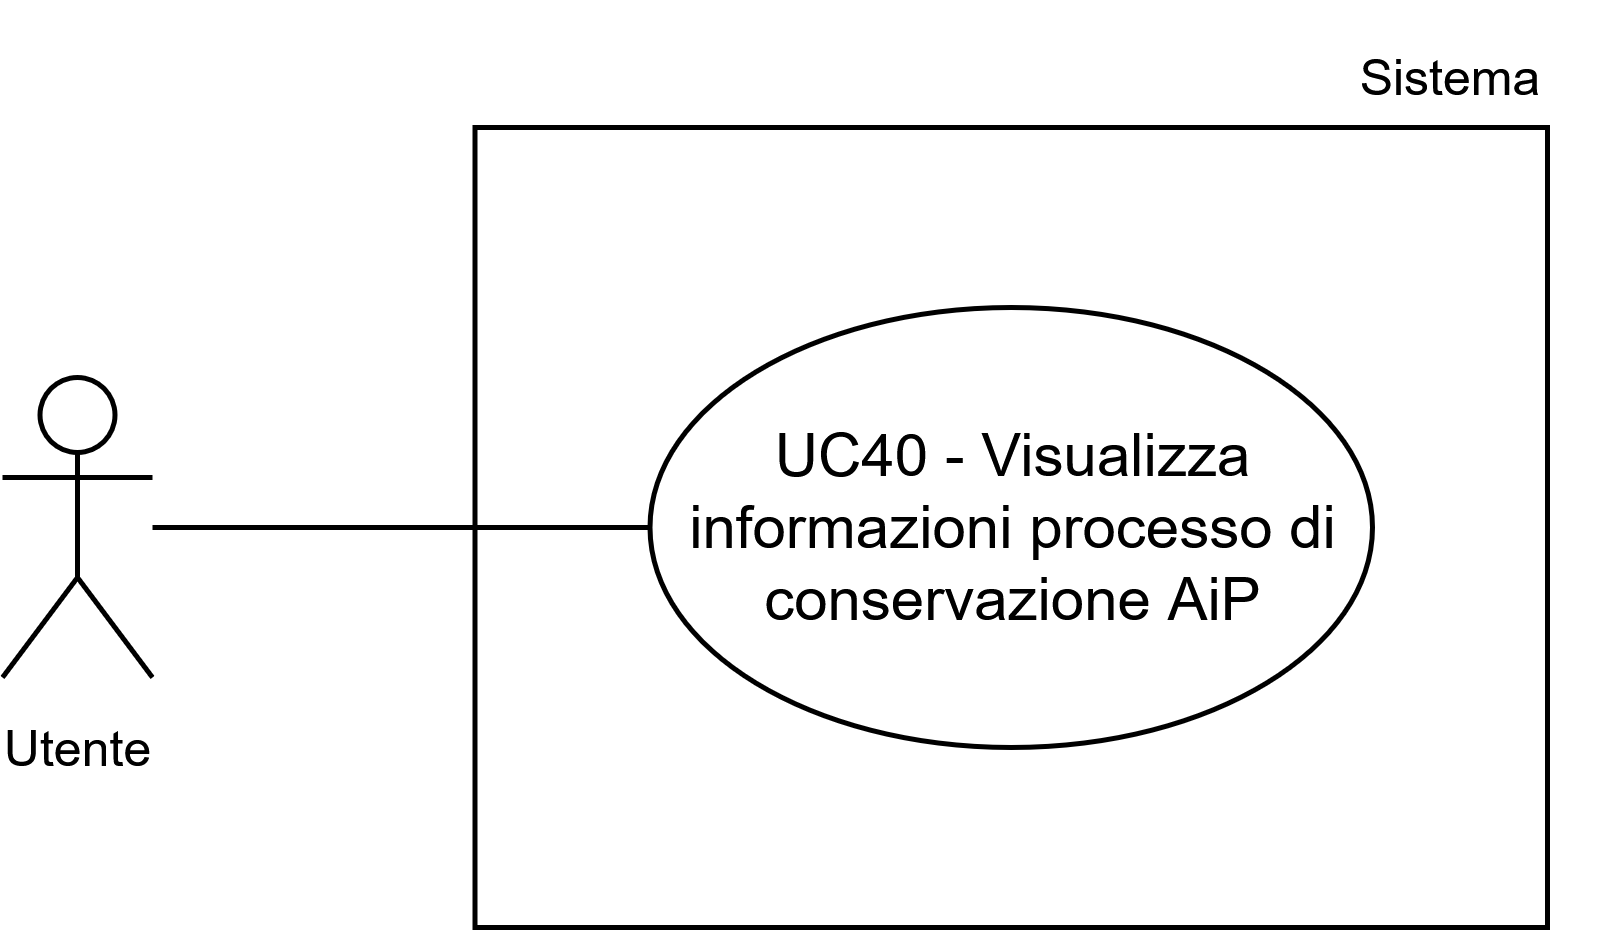

The diagram above was exported from draw.io. Its source (the exported page's mxGraphModel, read from the mxfile embedded in the PNG):
<mxGraphModel dx="1388" dy="1453" grid="1" gridSize="10" guides="1" tooltips="1" connect="1" arrows="1" fold="1" page="1" pageScale="1" pageWidth="1169" pageHeight="827" math="0" shadow="0">
  <root>
    <mxCell id="0" />
    <mxCell id="1" parent="0" />
    <mxCell id="2" parent="1" style="whiteSpace=wrap;html=1;" value="" vertex="1">
      <mxGeometry height="160" width="214.5" x="145.5" y="-802" as="geometry" />
    </mxCell>
    <mxCell id="3" parent="1" style="ellipse;whiteSpace=wrap;html=1;" value="UC40 - Visualizza informazioni processo di conservazione AiP" vertex="1">
      <mxGeometry height="88" width="144.5" x="180.5" y="-766" as="geometry" />
    </mxCell>
    <mxCell id="4" parent="1" style="shape=umlActor;verticalLabelPosition=bottom;verticalAlign=top;html=1;outlineConnect=0;" value="&lt;font style=&quot;font-size: 10px;&quot;&gt;Utente&lt;/font&gt;" vertex="1">
      <mxGeometry height="60" width="30" x="51" y="-752" as="geometry" />
    </mxCell>
    <mxCell id="5" parent="1" style="text;html=1;whiteSpace=wrap;strokeColor=none;fillColor=none;align=center;verticalAlign=middle;rounded=0;fontSize=10;" value="Sistema" vertex="1">
      <mxGeometry height="30" width="60" x="311" y="-827" as="geometry" />
    </mxCell>
    <mxCell id="6" edge="1" parent="1" style="endArrow=none;html=1;rounded=0;entryX=0;entryY=0.5;entryDx=0;entryDy=0;" target="3" value="">
      <mxGeometry height="50" relative="1" width="50" as="geometry">
        <mxPoint x="81" y="-722" as="sourcePoint" />
        <mxPoint x="121" y="-762" as="targetPoint" />
      </mxGeometry>
    </mxCell>
  </root>
</mxGraphModel>